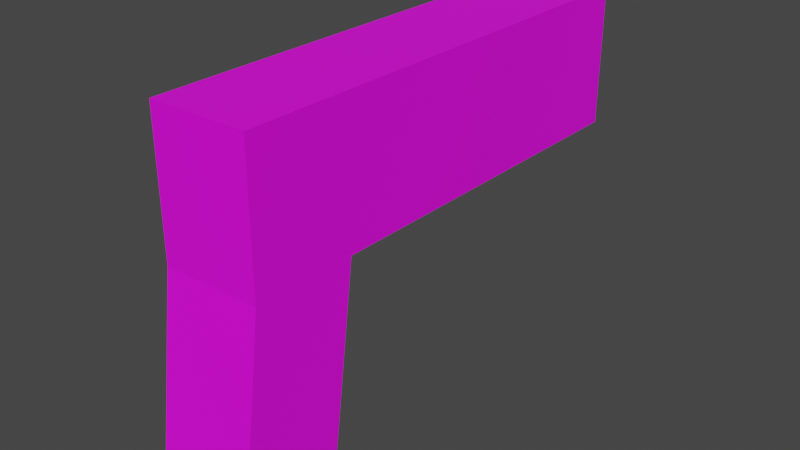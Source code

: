 # Source: gun.blend  (saved by Blender 3.6.13; exported with 4.5.12 LTS)
import bpy
from mathutils import Matrix  # noqa: F401  (used for matrix-valued properties, if any)

bpy.ops.wm.read_factory_settings(use_empty=True)
scene = bpy.context.scene
scene.name = 'Scene'

# ---- collections
col_collection = bpy.data.collections.new('Collection'); scene.collection.children.link(col_collection)

# ---- images (referenced by path relative to the original .blend; pixels are not part of the script)
import os
ASSET_DIR = os.environ.get("B2B_ASSET_DIR", "")  # directory of the original .blend (textures are referenced by path, not embedded)
HERE = os.path.dirname(os.path.abspath(__file__))  # packed textures are extracted next to this script under _unpacked/

def load_image(name, relpath, width, height, colorspace="sRGB"):
    """Load a texture the original file referenced (path relative to the .blend, or extracted next to this script)."""
    p = next((c for c in (os.path.join(HERE, relpath), os.path.join(ASSET_DIR, relpath)) if relpath and os.path.exists(c)), "")
    if p:
        img = bpy.data.images.load(p, check_existing=True)
        img.name = name
    else:  # same state as the original file: an image datablock whose file is absent (Cycles renders it pink)
        img = bpy.data.images.new(name, width, height)
        img.source = "FILE"
        img.filepath = "//" + (relpath or name)
    img.colorspace_settings.name = colorspace
    return img
img_texture_13_png_001 = load_image('texture_13.png.001', 'texture_13.png', 1024, 1024, 'sRGB')

# ---- materials (node trees are filled in below, after node groups)
mat_material = bpy.data.materials.new('Material')
mat_material.alpha_threshold = 0.0
mat_material.use_transparent_shadow = False
mat_material.roughness = 0.5
mat_material.line_color = (0.0, 0.0, 0.0, 1.0)

# ---- material node trees
mat_material.use_nodes = True; mat_material.node_tree.nodes.clear()
_N = mat_material.node_tree.nodes; _L = mat_material.node_tree.links
n0 = _N.new('ShaderNodeOutputMaterial'); n0.name = 'Material Output'; n0.location = (234, 284)
n1 = _N.new('ShaderNodeBsdfPrincipled'); n1.name = 'Principled BSDF'; n1.location = (-56, 284)
n1.distribution = 'GGX'
n1.subsurface_method = 'RANDOM_WALK_SKIN'
n1.inputs[3].default_value = 1.45
n1.inputs[27].default_value = (0.0, 0.0, 0.0, 1.0)
n1.inputs[28].default_value = 1.0
n2 = _N.new('ShaderNodeTexImage'); n2.name = 'Image Texture'; n2.location = (-413, 240)
n2.image = img_texture_13_png_001
n2.interpolation = 'Closest'
_L.new(n1.outputs[0], n0.inputs[0])
_L.new(n2.outputs[0], n1.inputs[0])
n0.is_active_output = True

# ---- world
world_world = bpy.data.worlds.new('World'); scene.world = world_world
world_world.use_nodes = True; world_world.node_tree.nodes.clear()
_N = world_world.node_tree.nodes; _L = world_world.node_tree.links
n0 = _N.new('ShaderNodeOutputWorld'); n0.name = 'World Output'; n0.location = (300, 300)
n1 = _N.new('ShaderNodeBackground'); n1.name = 'Background'; n1.location = (10, 300)
n1.inputs[0].default_value = (0.05088, 0.05088, 0.05088, 1.0)
_L.new(n1.outputs[0], n0.inputs[0])
n0.is_active_output = True
world_world.color = (0.05088, 0.05088, 0.05088)
world_world.use_sun_shadow = False
world_world.sun_shadow_jitter_overblur = 0.0

# ---- meshes
me_cube = bpy.data.meshes.new('Cube')
me_cube.from_pydata([(1.0, 0.7189, 2.535), (1.0, 0.7189, 0.6054), (1.0, -0.7189, 2.535), (1.0, -0.7189, 0.6054), (-0.4443, 0.7189, 2.535), (-0.4443, 0.7189, 0.6054), (-0.4443, -0.7189, 2.535), (-0.4443, -0.7189, 0.6054), (-5.596, 0.7189, 0.6054), (-5.596, -0.7189, 0.6054), (-5.596, -0.7189, 2.535), (-5.596, 0.7189, 2.535), (-0.05871, 0.7189, -2.323), (-0.05871, -0.7189, -2.323), (1.386, 0.7189, -2.323), (1.386, -0.7189, -2.323)], [], [(0, 4, 6, 2), (3, 2, 6, 7), (5, 7, 9, 8), (7, 5, 12, 13), (1, 0, 2, 3), (5, 4, 0, 1), (9, 10, 11, 8), (6, 4, 11, 10), (4, 5, 8, 11), (7, 6, 10, 9), (12, 14, 15, 13), (1, 3, 15, 14), (5, 1, 14, 12), (3, 7, 13, 15)])
_uv = me_cube.uv_layers.new(name='UVMap')
_uv.uv.foreach_set('vector', [1.557, -0.6683, 1.557, -0.3655, 1.255, -0.3655, 1.255, -0.6683, -0.1291, -0.5066, 0.2755, -0.5066, 0.2755, -0.2039, -0.1291, -0.2039, 1.781, 0.5965, 1.48, 0.5965, 1.48, -0.4834, 1.781, -0.4834, 1.255, 0.9552, 1.557, 0.9552, 1.557, 1.565, 1.255, 1.565, 1.48, 0.9291, 1.48, 0.5276, 1.781, 0.5276, 1.781, 0.9291, 0.8893, 0.5965, 1.294, 0.5965, 1.294, 0.8993, 0.8893, 0.8993, -0.5569, 1.463, -0.5569, 1.061, -0.2554, 1.061, -0.2554, 1.463, 1.255, -0.3655, 1.557, -0.3655, 1.557, 0.7144, 1.255, 0.7144, 1.294, 0.5965, 0.8893, 0.5965, 0.8893, -0.4834, 1.294, -0.4834, -0.1291, -0.2039, 0.2755, -0.2039, 0.2755, 0.8761, -0.1291, 0.8761, -0.48, 1.049, -0.48, 1.352, -0.7814, 1.352, -0.7814, 1.049, 1.48, 0.928, 1.781, 0.928, 1.781, 1.538, 1.48, 1.538, 0.8893, 0.5965, 0.8893, 0.8993, 0.2755, 0.9801, 0.2755, 0.6773, -0.1291, -0.5066, -0.1291, -0.2039, -0.7429, -0.2847, -0.7429, -0.5875])
me_cube.materials.append(mat_material)
me_cube.use_mirror_vertex_groups = False
me_cube.update()

# ---- objects
ob_cube = bpy.data.objects.new('Cube', me_cube)

# ---- transforms, parenting, visibility, modifiers, constraints
ob_cube.location = (0.0, 0.0, 0.0)
ob_cube.rotation_euler = (0.0, -0.0, 4.712)
ob_cube.scale = (1.0, 0.9579, 1.0)
ob_cube.lock_rotations_4d = False
ob_cube.empty_display_type = 'ARROWS'
ob_cube.lineart.crease_threshold = 0.0

# ---- collection membership
col_collection.objects.link(ob_cube)

# ---- scene / render settings (as saved in the file)
scene.frame_start = 1; scene.frame_end = 250; scene.frame_set(1)
scene.render.engine = 'BLENDER_EEVEE_NEXT'
scene.cycles.sampling_pattern = 'TABULATED_SOBOL'
scene.view_settings.view_transform = 'Filmic'
bpy.context.view_layer.update()

# ---- added for rendering (the .blend has no active camera and no usable light): camera, sun
cam_auto = bpy.data.cameras.new('AutoCamera')
cam_auto.lens = 50.0
cam_auto.sensor_width = 36.0
cam_auto.clip_end = 1000.0
ob_auto_camera = bpy.data.objects.new('AutoCamera', cam_auto)
scene.collection.objects.link(ob_auto_camera)
ob_auto_camera.location = (7.97173, -7.46099, 6.48353)
ob_auto_camera.rotation_euler = (1.09748, -7.21219e-08, 0.694738)
scene.camera = ob_auto_camera
light_auto_sun = bpy.data.lights.new('AutoSun', 'SUN')
light_auto_sun.energy = 3.0
light_auto_sun.angle = 0.0523599
ob_auto_sun = bpy.data.objects.new('AutoSun', light_auto_sun)
scene.collection.objects.link(ob_auto_sun)
ob_auto_sun.rotation_euler = (0.872665, 0.174533, 0.523599)
bpy.context.view_layer.update()
